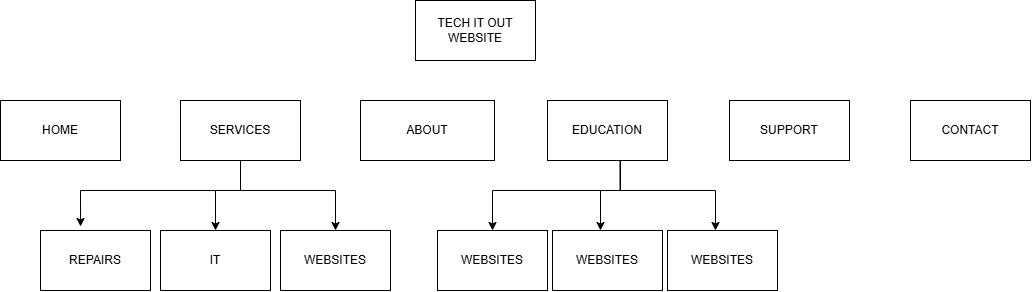

The diagram above was exported from draw.io. Its source (the exported page's mxGraphModel, read from the mxfile embedded in the PNG):
<mxGraphModel dx="1414" dy="777" grid="1" gridSize="10" guides="1" tooltips="1" connect="1" arrows="1" fold="1" page="1" pageScale="1" pageWidth="1169" pageHeight="827" math="0" shadow="0">
  <root>
    <mxCell id="0" />
    <mxCell id="1" parent="0" />
    <mxCell id="_mmADwpbsQQNyC_NEjtA-1" parent="1" style="rounded=0;whiteSpace=wrap;html=1;" value="TECH IT OUT&lt;div&gt;WEBSITE&lt;/div&gt;" vertex="1">
      <mxGeometry height="60" width="120" x="465" y="40" as="geometry" />
    </mxCell>
    <mxCell id="_mmADwpbsQQNyC_NEjtA-2" parent="1" style="rounded=0;whiteSpace=wrap;html=1;" value="HOME" vertex="1">
      <mxGeometry height="60" width="120" x="50" y="140" as="geometry" />
    </mxCell>
    <mxCell id="_mmADwpbsQQNyC_NEjtA-20" edge="1" parent="1" source="_mmADwpbsQQNyC_NEjtA-3" style="edgeStyle=none;rounded=0;orthogonalLoop=1;jettySize=auto;html=1;entryX=0.364;entryY=-0.067;entryDx=0;entryDy=0;entryPerimeter=0;" target="_mmADwpbsQQNyC_NEjtA-8" value="">
      <mxGeometry relative="1" as="geometry">
        <Array as="points">
          <mxPoint x="290" y="230" />
          <mxPoint x="130" y="230" />
        </Array>
      </mxGeometry>
    </mxCell>
    <mxCell id="_mmADwpbsQQNyC_NEjtA-22" edge="1" parent="1" source="_mmADwpbsQQNyC_NEjtA-3" style="edgeStyle=none;rounded=0;orthogonalLoop=1;jettySize=auto;html=1;" target="_mmADwpbsQQNyC_NEjtA-10" value="">
      <mxGeometry relative="1" as="geometry">
        <Array as="points">
          <mxPoint x="290" y="230" />
          <mxPoint x="265" y="230" />
        </Array>
      </mxGeometry>
    </mxCell>
    <mxCell id="_mmADwpbsQQNyC_NEjtA-3" parent="1" style="rounded=0;whiteSpace=wrap;html=1;" value="SERVICES" vertex="1">
      <mxGeometry height="60" width="120" x="230" y="140" as="geometry" />
    </mxCell>
    <mxCell id="_mmADwpbsQQNyC_NEjtA-4" parent="1" style="rounded=0;whiteSpace=wrap;html=1;" value="ABOUT" vertex="1">
      <mxGeometry height="60" width="134" x="410" y="140" as="geometry" />
    </mxCell>
    <mxCell id="_mmADwpbsQQNyC_NEjtA-5" parent="1" style="rounded=0;whiteSpace=wrap;html=1;" value="EDUCATION" vertex="1">
      <mxGeometry height="60" width="120" x="597" y="140" as="geometry" />
    </mxCell>
    <mxCell id="_mmADwpbsQQNyC_NEjtA-6" parent="1" style="rounded=0;whiteSpace=wrap;html=1;" value="SUPPORT" vertex="1">
      <mxGeometry height="60" width="120" x="779" y="140" as="geometry" />
    </mxCell>
    <mxCell id="_mmADwpbsQQNyC_NEjtA-7" parent="1" style="rounded=0;whiteSpace=wrap;html=1;" value="CONTACT" vertex="1">
      <mxGeometry height="60" width="120" x="960" y="140" as="geometry" />
    </mxCell>
    <mxCell id="_mmADwpbsQQNyC_NEjtA-8" parent="1" style="rounded=0;whiteSpace=wrap;html=1;" value="REPAIRS" vertex="1">
      <mxGeometry height="60" width="110" x="90" y="270" as="geometry" />
    </mxCell>
    <mxCell id="_mmADwpbsQQNyC_NEjtA-10" parent="1" style="rounded=0;whiteSpace=wrap;html=1;" value="IT" vertex="1">
      <mxGeometry height="60" width="110" x="210" y="270" as="geometry" />
    </mxCell>
    <mxCell id="_mmADwpbsQQNyC_NEjtA-11" parent="1" style="rounded=0;whiteSpace=wrap;html=1;" value="WEBSITES" vertex="1">
      <mxGeometry height="60" width="110" x="330" y="270" as="geometry" />
    </mxCell>
    <mxCell id="_mmADwpbsQQNyC_NEjtA-13" parent="1" style="rounded=0;whiteSpace=wrap;html=1;" value="WEBSITES" vertex="1">
      <mxGeometry height="60" width="110" x="487" y="270" as="geometry" />
    </mxCell>
    <mxCell id="_mmADwpbsQQNyC_NEjtA-14" parent="1" style="rounded=0;whiteSpace=wrap;html=1;" value="WEBSITES" vertex="1">
      <mxGeometry height="60" width="110" x="602" y="270" as="geometry" />
    </mxCell>
    <mxCell id="_mmADwpbsQQNyC_NEjtA-15" parent="1" style="rounded=0;whiteSpace=wrap;html=1;" value="WEBSITES" vertex="1">
      <mxGeometry height="60" width="110" x="717" y="270" as="geometry" />
    </mxCell>
    <mxCell id="_mmADwpbsQQNyC_NEjtA-21" edge="1" parent="1" source="_mmADwpbsQQNyC_NEjtA-3" style="edgeStyle=none;rounded=0;orthogonalLoop=1;jettySize=auto;html=1;entryX=0.5;entryY=0;entryDx=0;entryDy=0;exitX=0.5;exitY=1;exitDx=0;exitDy=0;" target="_mmADwpbsQQNyC_NEjtA-11" value="">
      <mxGeometry relative="1" as="geometry">
        <Array as="points">
          <mxPoint x="290" y="230" />
          <mxPoint x="385" y="230" />
        </Array>
        <mxPoint x="440" y="200" as="sourcePoint" />
        <mxPoint x="280" y="266" as="targetPoint" />
      </mxGeometry>
    </mxCell>
    <mxCell id="_mmADwpbsQQNyC_NEjtA-23" edge="1" parent="1" style="edgeStyle=none;rounded=0;orthogonalLoop=1;jettySize=auto;html=1;entryX=0.5;entryY=0;entryDx=0;entryDy=0;exitX=0.5;exitY=1;exitDx=0;exitDy=0;" value="">
      <mxGeometry relative="1" as="geometry">
        <Array as="points">
          <mxPoint x="670" y="230" />
          <mxPoint x="765" y="230" />
        </Array>
        <mxPoint x="670" y="200" as="sourcePoint" />
        <mxPoint x="765" y="270" as="targetPoint" />
      </mxGeometry>
    </mxCell>
    <mxCell id="_mmADwpbsQQNyC_NEjtA-24" edge="1" parent="1" style="edgeStyle=none;rounded=0;orthogonalLoop=1;jettySize=auto;html=1;" value="">
      <mxGeometry relative="1" as="geometry">
        <Array as="points">
          <mxPoint x="669.5" y="230" />
          <mxPoint x="650" y="230" />
        </Array>
        <mxPoint x="669.5" y="200" as="sourcePoint" />
        <mxPoint x="650" y="270" as="targetPoint" />
      </mxGeometry>
    </mxCell>
    <mxCell id="_mmADwpbsQQNyC_NEjtA-25" edge="1" parent="1" style="edgeStyle=none;rounded=0;orthogonalLoop=1;jettySize=auto;html=1;entryX=0.5;entryY=0;entryDx=0;entryDy=0;" target="_mmADwpbsQQNyC_NEjtA-13" value="">
      <mxGeometry relative="1" as="geometry">
        <Array as="points">
          <mxPoint x="670" y="230" />
          <mxPoint x="542" y="230" />
        </Array>
        <mxPoint x="670" y="204" as="sourcePoint" />
        <mxPoint x="510" y="270" as="targetPoint" />
      </mxGeometry>
    </mxCell>
  </root>
</mxGraphModel>